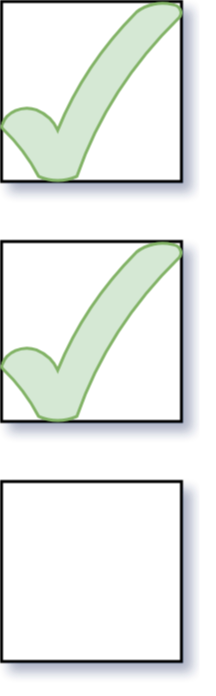

The diagram above was exported from draw.io. Its source (the exported page's mxGraphModel, read from the mxfile embedded in the PNG):
<mxGraphModel dx="1102" dy="569" grid="1" gridSize="10" guides="1" tooltips="1" connect="1" arrows="1" fold="1" page="1" pageScale="1" pageWidth="600" pageHeight="550" math="0" shadow="0">
  <root>
    <mxCell id="0" />
    <mxCell id="1" parent="0" />
    <mxCell id="OlK0uSMk5EAg7ZqvuWZg-2" value="" style="rounded=0;whiteSpace=wrap;html=1;" vertex="1" parent="1">
      <mxGeometry x="80" y="80" width="60" height="60" as="geometry" />
    </mxCell>
    <mxCell id="OlK0uSMk5EAg7ZqvuWZg-3" value="" style="rounded=0;whiteSpace=wrap;html=1;" vertex="1" parent="1">
      <mxGeometry x="80" y="160" width="60" height="60" as="geometry" />
    </mxCell>
    <mxCell id="OlK0uSMk5EAg7ZqvuWZg-5" value="" style="rounded=0;whiteSpace=wrap;html=1;" vertex="1" parent="1">
      <mxGeometry x="80" y="240" width="60" height="60" as="geometry" />
    </mxCell>
    <mxCell id="OlK0uSMk5EAg7ZqvuWZg-1" value="" style="verticalLabelPosition=bottom;verticalAlign=top;html=1;shape=mxgraph.basic.tick;fillColor=#d5e8d4;strokeColor=#82b366;" vertex="1" parent="1">
      <mxGeometry x="80" y="80" width="60" height="60" as="geometry" />
    </mxCell>
    <mxCell id="OlK0uSMk5EAg7ZqvuWZg-6" value="" style="verticalLabelPosition=bottom;verticalAlign=top;html=1;shape=mxgraph.basic.tick;fillColor=#d5e8d4;strokeColor=#82b366;" vertex="1" parent="1">
      <mxGeometry x="80" y="160" width="60" height="60" as="geometry" />
    </mxCell>
  </root>
</mxGraphModel>